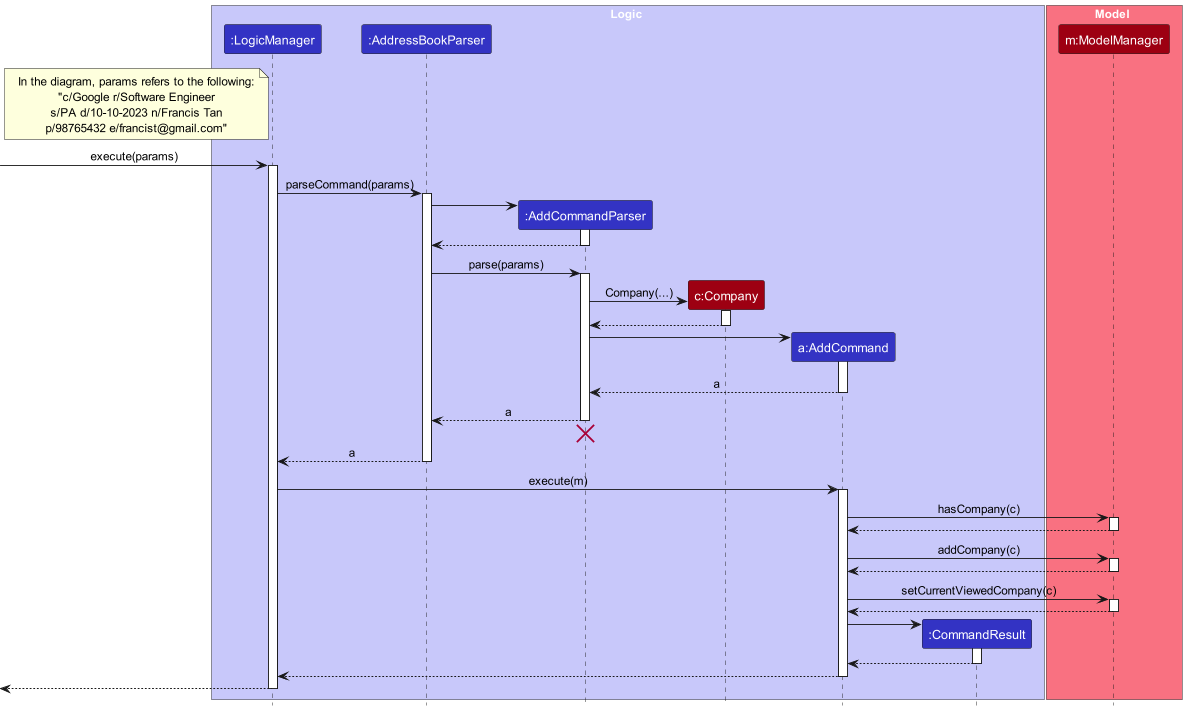

The diagram above was rendered by PlantUML. Its source (embedded in the PNG):
@startuml
!include style.puml
skinparam ArrowFontStyle plain

box Logic LOGIC_COLOR_T1

participant ":LogicManager" as LogicManager LOGIC_COLOR
participant ":AddressBookParser" as AddressBookParser LOGIC_COLOR
participant ":AddCommandParser" as AddCommandParser LOGIC_COLOR
participant "c:Company" as Company MODEL_COLOR
participant "a:AddCommand" as AddCommand LOGIC_COLOR
participant ":CommandResult" as CommandResult LOGIC_COLOR

end box

box Model MODEL_COLOR_T1
participant "m:ModelManager" as Model MODEL_COLOR
end box

note left of LogicManager
  In the diagram, params refers to the following:
  "c/Google r/Software Engineer
  s/PA d/10-10-2023 n/Francis Tan
  p/98765432 e/francist@gmail.com"
end note

[-> LogicManager : execute(params)
activate LogicManager

LogicManager -> AddressBookParser : parseCommand(params)
activate AddressBookParser

create AddCommandParser
AddressBookParser -> AddCommandParser
activate AddCommandParser

AddCommandParser --> AddressBookParser
deactivate AddCommandParser

AddressBookParser -> AddCommandParser : parse(params)
activate AddCommandParser

create Company
AddCommandParser -> Company: Company(...)
activate Company

Company --> AddCommandParser
deactivate Company

create AddCommand
AddCommandParser -> AddCommand
activate AddCommand

AddCommand --> AddCommandParser : a
deactivate AddCommand


AddCommandParser --> AddressBookParser : a
deactivate AddCommandParser
'Hidden arrow to position the destroy marker below the end of the activation bar.
AddCommandParser -[hidden]-> AddressBookParser
destroy AddCommandParser

AddressBookParser --> LogicManager : a
deactivate AddressBookParser

LogicManager -> AddCommand : execute(m)
activate AddCommand

AddCommand -> Model : hasCompany(c)
activate Model

Model --> AddCommand
deactivate Model

AddCommand -> Model : addCompany(c)
activate Model

Model --> AddCommand
deactivate Model

AddCommand -> Model : setCurrentViewedCompany(c)
activate Model

Model --> AddCommand
deactivate Model

create CommandResult
AddCommand -> CommandResult
activate CommandResult

CommandResult --> AddCommand
deactivate CommandResult

AddCommand --> LogicManager
deactivate AddCommand

[<--LogicManager
deactivate LogicManager

@enduml